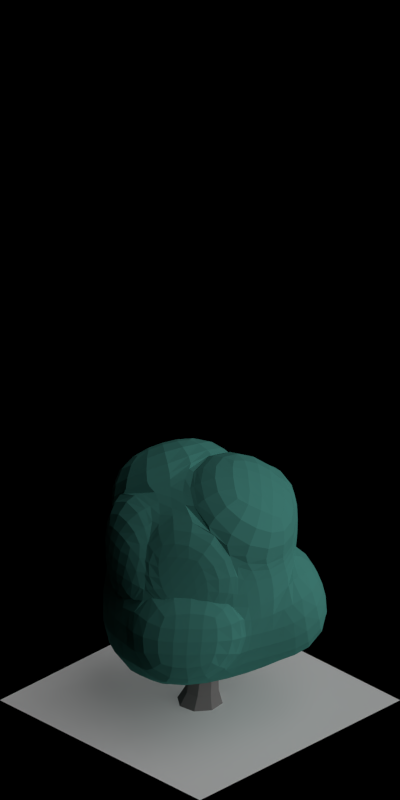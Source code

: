 # Source: 1877-1833.blend  (saved by Blender 2.63.0; exported with 4.5.12 LTS)
import bpy
from mathutils import Matrix  # noqa: F401  (used for matrix-valued properties, if any)

bpy.ops.wm.read_factory_settings(use_empty=True)
scene = bpy.context.scene
scene.name = 'Scene'

# ---- collections
col_collection_1 = bpy.data.collections.new('Collection 1'); scene.collection.children.link(col_collection_1)

# ---- materials (node trees are filled in below, after node groups)
mat_volume_plantturq = bpy.data.materials.new('Volume_PlantTurq')
mat_volume_plantturq.alpha_threshold = 0.0
mat_volume_plantturq.use_transparent_shadow = False
mat_volume_plantturq.diffuse_color = (0.06904, 0.2738, 0.2352, 1.0)
mat_volume_plantturq.roughness = 0.5
mat_volume_plantturq.line_color = (0.0, 0.0, 0.0, 1.0)
mat_volume_plantturq_ld = bpy.data.materials.new('Volume_PlantTurq_LD')
mat_volume_plantturq_ld.alpha_threshold = 0.0
mat_volume_plantturq_ld.use_transparent_shadow = False
mat_volume_plantturq_ld.diffuse_color = (0.06904, 0.2738, 0.2352, 1.0)
mat_volume_plantturq_ld.roughness = 0.5
mat_volume_plantturq_ld.line_color = (0.0, 0.0, 0.0, 1.0)
mat_volume_plantturq_md = bpy.data.materials.new('Volume_PlantTurq_MD')
mat_volume_plantturq_md.alpha_threshold = 0.0
mat_volume_plantturq_md.use_transparent_shadow = False
mat_volume_plantturq_md.diffuse_color = (0.06904, 0.2738, 0.2352, 1.0)
mat_volume_plantturq_md.roughness = 0.5
mat_volume_plantturq_md.line_color = (0.0, 0.0, 0.0, 1.0)
mat_wood_barkgray = bpy.data.materials.new('Wood_BarkGray')
mat_wood_barkgray.alpha_threshold = 0.0
mat_wood_barkgray.use_transparent_shadow = False
mat_wood_barkgray.diffuse_color = (0.1789, 0.1713, 0.169, 1.0)
mat_wood_barkgray.roughness = 0.5
mat_wood_barkgray.specular_intensity = 0.1
mat_wood_barkgray.line_color = (0.0, 0.0, 0.0, 1.0)
mat_special_shadowonly = bpy.data.materials.new('Special_ShadowOnly')

# ---- material node trees

# ---- world
world_world = bpy.data.worlds.new('World'); scene.world = world_world
world_world.color = (0.0, 0.0, 0.0)
world_world.use_sun_shadow = False
world_world.sun_shadow_jitter_overblur = 0.0
world_world.cycles.sampling_method = 'MANUAL'
world_world.cycles.sample_map_resolution = 256
world_world.light_settings.ao_factor = 0.5

# ---- cameras
cam_camera = bpy.data.cameras.new('Camera')
cam_camera.type = 'ORTHO'
cam_camera.clip_start = 0.001
cam_camera.clip_end = 100.0
cam_camera.lens = 35.0
cam_camera.sensor_width = 32.0
cam_camera.sensor_height = 18.0
cam_camera.ortho_scale = 5.656
cam_camera.dof.focus_distance = 0.0
cam_camera.dof.aperture_fstop = 128.0

# ---- lights
light_lamp_004 = bpy.data.lights.new('Lamp.004', 'SUN')
light_lamp_004.transmission_factor = 0.0
light_lamp_004.cutoff_distance = 30.0
light_lamp_004.angle = 1.571
light_lamp_004.energy = 1.0
light_lamp_004.shadow_buffer_clip_start = 1.001
light_lamp_004.shadow_soft_size = 1.0
light_lamp_004.shadow_cascade_max_distance = 1000.0
light_lamp_004.cycles.use_multiple_importance_sampling = False
light_lamp_003 = bpy.data.lights.new('Lamp.003', 'SUN')
light_lamp_003.transmission_factor = 0.0
light_lamp_003.cutoff_distance = 30.0
light_lamp_003.use_shadow = False
light_lamp_003.angle = 1.571
light_lamp_003.energy = 1.0
light_lamp_003.shadow_buffer_clip_start = 1.001
light_lamp_003.shadow_soft_size = 1.0
light_lamp_003.shadow_cascade_max_distance = 1000.0
light_lamp_003.cycles.use_multiple_importance_sampling = False

# ---- meshes
me_cube_003 = bpy.data.meshes.new('Cube.003')
me_cube_003.from_pydata([(-0.02082, 0.5573, 0.6369), (-0.5013, 0.0009409, 0.7106), (0.01827, -0.5218, 0.5563), (0.3717, 0.01484, 0.6578), (-0.2804, 0.5663, -0.1109), (-0.725, -0.08101, -0.3489), (0.02248, -0.5299, -0.1644), (0.5196, 0.1064, -0.1644), (-0.3933, 0.3073, -0.2071), (-0.5634, -0.03274, 0.317), (-0.3239, 0.2709, 0.8138), (-0.1061, 0.5526, 0.317), (-0.3176, -0.3094, -0.2071), (0.02191, -0.49, 0.317), (-0.3498, -0.2441, 0.6863), (0.563, -0.2841, -0.2133), (0.4792, 0.09528, 0.317), (0.2991, -0.2337, 0.8474), (0.2682, 0.3758, -0.06575), (0.2234, 0.383, 0.8474), (-0.2894, 0.2518, 0.283), (-0.3202, -0.3247, 0.317), (0.3138, -0.2468, 0.317), (0.1613, 0.428, 0.3057), (-0.0471, 0.0368, 0.9614), (0.1091, -0.07383, -0.5425), (0.4465, -0.01261, 0.6662), (0.5541, 0.06783, 0.3254), (0.374, -0.2612, 0.8558), (0.3887, -0.2743, 0.3254), (0.6163, 0.196, -0.152), (0.5759, 0.1849, 0.3294), (0.3648, 0.4654, -0.05338), (0.2579, 0.5176, 0.318), (0.4209, 0.04584, 0.6648), (0.5285, 0.1263, 0.3239), (0.2726, 0.414, 0.8543), (0.2105, 0.459, 0.3126), (-0.04256, 0.6294, 0.7507), (-0.3457, 0.343, 0.9276), (0.2017, 0.4551, 0.9612), (-0.06884, 0.1089, 1.075), (-0.5451, 0.03668, 0.7099), (-0.6072, 0.002999, 0.3163), (-0.3677, 0.3067, 0.8131), (-0.3332, 0.2875, 0.2822), (-0.009718, -0.611, 0.6748), (-0.3778, -0.3333, 0.8048), (0.2711, -0.3229, 0.9659), (-0.07509, -0.0524, 1.08), (-0.0151, -0.5962, -0.1629), (-0.3552, -0.3757, -0.2056), (-0.01567, -0.5563, 0.3185), (-0.3578, -0.3909, 0.3185), (-0.4194, 0.6289, -0.06408), (-0.5323, 0.3699, -0.1603), (-0.2451, 0.6152, 0.3638), (-0.4283, 0.3144, 0.3298)], [], [(45, 44, 10, 20), (21, 13, 2, 14), (27, 29, 22, 16), (23, 11, 0, 19), (48, 46, 2, 17), (25, 12, 5, 8), (11, 20, 10, 0), (11, 4, 54, 56), (8, 5, 9, 20), (9, 21, 14, 1), (5, 12, 21, 9), (13, 21, 53, 52), (13, 22, 17, 2), (6, 15, 22, 13), (15, 7, 16, 22), (23, 19, 36, 37), (16, 7, 30, 31), (18, 4, 11, 23), (19, 24, 17, 3), (24, 19, 40, 41), (10, 1, 14, 24), (18, 25, 8, 4), (7, 15, 25, 18), (15, 6, 12, 25), (29, 27, 26, 28), (28, 26, 3, 17), (29, 28, 17, 22), (16, 3, 26, 27), (30, 32, 33, 31), (32, 30, 7, 18), (33, 32, 18, 23), (23, 16, 31, 33), (35, 37, 36, 34), (19, 3, 34, 36), (35, 34, 3, 16), (37, 35, 16, 23), (38, 39, 41, 40), (39, 38, 0, 10), (41, 39, 10, 24), (19, 0, 38, 40), (45, 43, 42, 44), (44, 42, 1, 10), (9, 1, 42, 43), (43, 45, 20, 9), (49, 47, 46, 48), (47, 49, 24, 14), (14, 2, 46, 47), (49, 48, 17, 24), (51, 50, 52, 53), (52, 50, 6, 13), (21, 12, 51, 53), (12, 6, 50, 51), (54, 55, 57, 56), (57, 55, 8, 20), (20, 11, 56, 57), (55, 54, 4, 8)])
me_cube_003.materials.append(mat_volume_plantturq)
me_cube_003.use_remesh_preserve_volume = False
me_cube_003.use_remesh_preserve_attributes = False
me_cube_003.use_mirror_vertex_groups = False
me_cube_003.update()
me_cube_002 = bpy.data.meshes.new('Cube.002')
me_cube_002.from_pydata([(-0.02082, 0.5573, 0.6369), (-0.5013, 0.000941, 0.7106), (0.01827, -0.5218, 0.5563), (0.3717, 0.01484, 0.6578), (-0.2804, 0.5663, -0.1109), (-0.725, -0.08101, -0.3489), (0.02248, -0.5299, -0.1644), (0.5196, 0.1064, -0.1644), (-0.3933, 0.3073, -0.2071), (-0.5634, -0.03274, 0.317), (-0.3239, 0.2709, 0.8138), (-0.1061, 0.5526, 0.317), (-0.3176, -0.3094, -0.2071), (0.02191, -0.49, 0.317), (-0.3498, -0.2441, 0.6863), (0.563, -0.2841, -0.2133), (0.4792, 0.09528, 0.317), (0.2991, -0.2337, 0.8474), (0.2682, 0.3758, -0.06575), (0.2234, 0.383, 0.8474), (-0.2894, 0.2518, 0.283), (-0.3202, -0.3247, 0.317), (0.3138, -0.2468, 0.317), (0.1612, 0.428, 0.3057), (-0.0471, 0.0368, 0.9614), (0.1091, -0.07383, -0.5425), (0.4465, -0.01261, 0.6662), (0.5541, 0.06783, 0.3254), (0.374, -0.2612, 0.8558), (0.3887, -0.2743, 0.3254), (0.6163, 0.196, -0.152), (0.5759, 0.1849, 0.3294), (0.3648, 0.4654, -0.05338), (0.2579, 0.5176, 0.318), (0.4209, 0.04584, 0.6648), (0.5285, 0.1263, 0.3239), (0.2726, 0.414, 0.8543), (0.2105, 0.459, 0.3126), (-0.04256, 0.6294, 0.7507), (-0.3457, 0.343, 0.9276), (0.2017, 0.4551, 0.9612), (-0.06884, 0.1089, 1.075), (-0.5451, 0.03668, 0.7099), (-0.6072, 0.002999, 0.3163), (-0.3677, 0.3067, 0.8131), (-0.3332, 0.2875, 0.2822), (-0.009718, -0.611, 0.6748), (-0.3778, -0.3333, 0.8048), (0.2711, -0.3229, 0.9659), (-0.07509, -0.0524, 1.08), (-0.0151, -0.5962, -0.1629), (-0.3552, -0.3757, -0.2056), (-0.01567, -0.5563, 0.3185), (-0.3578, -0.3909, 0.3185), (-0.4194, 0.6289, -0.06408), (-0.5323, 0.3699, -0.1603), (-0.2451, 0.6152, 0.3639), (-0.4283, 0.3144, 0.3298)], [], [(45, 44, 10, 20), (21, 13, 2, 14), (27, 29, 22, 16), (23, 11, 0, 19), (48, 46, 2, 17), (25, 12, 5, 8), (11, 20, 10, 0), (11, 4, 54, 56), (8, 5, 9, 20), (9, 21, 14, 1), (5, 12, 21, 9), (13, 21, 53, 52), (13, 22, 17, 2), (6, 15, 22, 13), (15, 7, 16, 22), (23, 19, 36, 37), (16, 7, 30, 31), (18, 4, 11, 23), (19, 24, 17, 3), (24, 19, 40, 41), (10, 1, 14, 24), (18, 25, 8, 4), (7, 15, 25, 18), (15, 6, 12, 25), (29, 27, 26, 28), (28, 26, 3, 17), (29, 28, 17, 22), (16, 3, 26, 27), (30, 32, 33, 31), (32, 30, 7, 18), (33, 32, 18, 23), (23, 16, 31, 33), (35, 37, 36, 34), (19, 3, 34, 36), (35, 34, 3, 16), (37, 35, 16, 23), (38, 39, 41, 40), (39, 38, 0, 10), (41, 39, 10, 24), (19, 0, 38, 40), (45, 43, 42, 44), (44, 42, 1, 10), (9, 1, 42, 43), (43, 45, 20, 9), (49, 47, 46, 48), (47, 49, 24, 14), (14, 2, 46, 47), (49, 48, 17, 24), (51, 50, 52, 53), (52, 50, 6, 13), (21, 12, 51, 53), (12, 6, 50, 51), (54, 55, 57, 56), (57, 55, 8, 20), (20, 11, 56, 57), (55, 54, 4, 8)])
me_cube_002.materials.append(mat_volume_plantturq_ld)
me_cube_002.use_remesh_preserve_volume = False
me_cube_002.use_remesh_preserve_attributes = False
me_cube_002.use_mirror_vertex_groups = False
me_cube_002.update()
me_cube_001 = bpy.data.meshes.new('Cube.001')
me_cube_001.from_pydata([(-0.02082, 0.5573, 0.6369), (-0.5013, 0.000941, 0.7106), (0.01827, -0.5218, 0.5563), (0.3717, 0.01484, 0.6578), (-0.2804, 0.5663, -0.1109), (-0.725, -0.08101, -0.3489), (0.02248, -0.5299, -0.1644), (0.5196, 0.1064, -0.1644), (-0.3933, 0.3073, -0.2071), (-0.5634, -0.03274, 0.317), (-0.3239, 0.2709, 0.8138), (-0.1061, 0.5526, 0.317), (-0.3176, -0.3094, -0.2071), (0.02191, -0.49, 0.317), (-0.3498, -0.2441, 0.6863), (0.563, -0.2841, -0.2133), (0.4792, 0.09528, 0.317), (0.2991, -0.2337, 0.8474), (0.2682, 0.3758, -0.06575), (0.2234, 0.383, 0.8474), (-0.2894, 0.2518, 0.283), (-0.3202, -0.3247, 0.317), (0.3138, -0.2468, 0.317), (0.1612, 0.428, 0.3057), (-0.0471, 0.0368, 0.9614), (0.1091, -0.07383, -0.5425), (0.4465, -0.01261, 0.6662), (0.5541, 0.06783, 0.3254), (0.374, -0.2612, 0.8558), (0.3887, -0.2743, 0.3254), (0.6163, 0.196, -0.152), (0.5759, 0.1849, 0.3294), (0.3648, 0.4654, -0.05338), (0.2579, 0.5176, 0.318), (0.4209, 0.04584, 0.6648), (0.5285, 0.1263, 0.3239), (0.2726, 0.414, 0.8543), (0.2105, 0.459, 0.3126), (-0.04256, 0.6294, 0.7507), (-0.3457, 0.343, 0.9276), (0.2017, 0.4551, 0.9612), (-0.06884, 0.1089, 1.075), (-0.5451, 0.03668, 0.7099), (-0.6072, 0.002999, 0.3163), (-0.3677, 0.3067, 0.8131), (-0.3332, 0.2875, 0.2822), (-0.009718, -0.611, 0.6748), (-0.3778, -0.3333, 0.8048), (0.2711, -0.3229, 0.9659), (-0.07509, -0.0524, 1.08), (-0.0151, -0.5962, -0.1629), (-0.3552, -0.3757, -0.2056), (-0.01567, -0.5563, 0.3185), (-0.3578, -0.3909, 0.3185), (-0.4194, 0.6289, -0.06408), (-0.5323, 0.3699, -0.1603), (-0.2451, 0.6152, 0.3638), (-0.4283, 0.3144, 0.3298)], [], [(45, 44, 10, 20), (21, 13, 2, 14), (27, 29, 22, 16), (23, 11, 0, 19), (48, 46, 2, 17), (25, 12, 5, 8), (11, 20, 10, 0), (11, 4, 54, 56), (8, 5, 9, 20), (9, 21, 14, 1), (5, 12, 21, 9), (13, 21, 53, 52), (13, 22, 17, 2), (6, 15, 22, 13), (15, 7, 16, 22), (23, 19, 36, 37), (16, 7, 30, 31), (18, 4, 11, 23), (19, 24, 17, 3), (24, 19, 40, 41), (10, 1, 14, 24), (18, 25, 8, 4), (7, 15, 25, 18), (15, 6, 12, 25), (29, 27, 26, 28), (28, 26, 3, 17), (29, 28, 17, 22), (16, 3, 26, 27), (30, 32, 33, 31), (32, 30, 7, 18), (33, 32, 18, 23), (23, 16, 31, 33), (35, 37, 36, 34), (19, 3, 34, 36), (35, 34, 3, 16), (37, 35, 16, 23), (38, 39, 41, 40), (39, 38, 0, 10), (41, 39, 10, 24), (19, 0, 38, 40), (45, 43, 42, 44), (44, 42, 1, 10), (9, 1, 42, 43), (43, 45, 20, 9), (49, 47, 46, 48), (47, 49, 24, 14), (14, 2, 46, 47), (49, 48, 17, 24), (51, 50, 52, 53), (52, 50, 6, 13), (21, 12, 51, 53), (12, 6, 50, 51), (54, 55, 57, 56), (57, 55, 8, 20), (20, 11, 56, 57), (55, 54, 4, 8)])
me_cube_001.materials.append(mat_volume_plantturq_md)
me_cube_001.use_remesh_preserve_volume = False
me_cube_001.use_remesh_preserve_attributes = False
me_cube_001.use_mirror_vertex_groups = False
me_cube_001.update()
me_cylinder = bpy.data.meshes.new('Cylinder')
me_cylinder.from_pydata([(0.04155, 0.1603, 0.0), (0.1427, 0.08396, 0.0), (0.1603, -0.04155, 0.0), (0.08396, -0.1427, 0.0), (-0.04155, -0.1603, 0.0), (-0.1427, -0.08396, 0.0), (-0.1603, 0.04155, 0.0), (-0.08396, 0.1427, 0.0), (-0.08755, 0.1005, 0.08454), (-0.1444, 0.02515, 0.08454), (-0.1313, -0.0683, 0.08454), (-0.05597, -0.1251, 0.08454), (0.03748, -0.1121, 0.08454), (0.09432, -0.03672, 0.08454), (0.08124, 0.05673, 0.08454), (0.005902, 0.1136, 0.08454), (-0.1106, 0.07438, 0.236), (-0.1576, 0.01202, 0.236), (-0.1468, -0.06534, 0.236), (-0.08443, -0.1124, 0.236), (-0.007066, -0.1016, 0.236), (0.03998, -0.0392, 0.236), (0.02915, 0.03816, 0.236), (-0.03321, 0.08521, 0.236), (-0.1255, 0.08602, 0.351), (-0.1796, 0.01424, 0.351), (-0.1672, -0.0748, 0.351), (-0.09541, -0.129, 0.351), (-0.006364, -0.1165, 0.351), (0.04779, -0.04471, 0.351), (0.03532, 0.04433, 0.351), (-0.03645, 0.09848, 0.351), (-0.1005, 0.09495, 0.5061), (-0.1561, 0.02121, 0.5061), (-0.1433, -0.07027, 0.5061), (-0.06954, -0.1259, 0.5061), (0.02194, -0.1131, 0.5061), (0.07757, -0.03936, 0.5061), (0.06476, 0.05212, 0.5061), (-0.008977, 0.1078, 0.5061), (-0.09647, 0.059, 0.6764), (-0.133, 0.008675, 0.6633), (-0.124, -0.05422, 0.6618), (-0.07472, -0.09283, 0.6728), (-0.01405, -0.08454, 0.6898), (0.02247, -0.03422, 0.7029), (0.01346, 0.02867, 0.7044), (-0.03581, 0.06729, 0.6934), (-0.151, 0.01058, 0.8372), (-0.1641, -0.01588, 0.8174), (-0.1582, -0.05087, 0.8151), (-0.1368, -0.07389, 0.8317), (-0.1124, -0.07146, 0.8575), (-0.09932, -0.045, 0.8773), (-0.1052, -0.01001, 0.8795), (-0.1266, 0.01301, 0.8629), (-0.2756, -0.0261, 1.021), (-0.2933, -0.04956, 1.021), (-0.2893, -0.07867, 1.021), (-0.2658, -0.09637, 1.021), (-0.2367, -0.0923, 1.02), (-0.219, -0.06884, 1.02), (-0.2231, -0.03973, 1.02), (-0.2465, -0.02203, 1.02), (-0.2964, -0.04234, 1.207), (-0.3087, -0.05866, 1.207), (-0.3059, -0.07891, 1.207), (-0.2895, -0.09122, 1.207), (-0.2693, -0.08839, 1.207), (-0.257, -0.07207, 1.206), (-0.2598, -0.05182, 1.206), (-0.2761, -0.03951, 1.207), (-0.2561, -0.04477, 1.38), (-0.2621, -0.05359, 1.384), (-0.2605, -0.06473, 1.384), (-0.2521, -0.07167, 1.381), (-0.242, -0.07035, 1.377), (-0.236, -0.06153, 1.373), (-0.2376, -0.05038, 1.372), (-0.246, -0.04344, 1.376), (-0.09971, -0.02304, 1.565), (-0.09971, -0.02304, 1.565), (-0.09971, -0.02304, 1.565), (-0.09971, -0.02304, 1.565), (-0.09971, -0.02304, 1.565), (-0.09971, -0.02304, 1.565), (-0.09971, -0.02304, 1.565), (-0.09971, -0.02304, 1.565), (-0.07928, -0.08308, 0.7817), (-0.04911, -0.06693, 0.7632), (-0.03409, -0.03107, 0.761), (-0.04302, 0.003484, 0.7766), (-0.07067, 0.0165, 0.8007), (-0.1008, 0.0003501, 0.8193), (-0.1159, -0.0355, 0.8214), (-0.1069, -0.07006, 0.8059), (0.05502, -0.1044, 0.9123), (0.07086, -0.09592, 0.9025), (0.07875, -0.07709, 0.9014), (0.07406, -0.05894, 0.9096), (0.05954, -0.05211, 0.9222), (0.0437, -0.06059, 0.932), (0.03581, -0.07942, 0.9331), (0.0405, -0.09756, 0.9249), (0.135, -0.1195, 1.07), (0.1452, -0.1153, 1.068), (0.1497, -0.105, 1.068), (0.1459, -0.09458, 1.07), (0.1359, -0.09015, 1.073), (0.1257, -0.09431, 1.075), (0.1212, -0.1046, 1.075), (0.125, -0.1151, 1.073), (0.1359, -0.105, 1.313), (0.1359, -0.105, 1.313), (0.1359, -0.105, 1.313), (0.1359, -0.105, 1.313), (0.1359, -0.105, 1.313), (0.1359, -0.105, 1.313), (0.1359, -0.105, 1.313), (0.1359, -0.105, 1.313), (-0.02376, 0.03678, 0.5301), (-0.04091, 0.0561, 0.5161), (-0.06988, 0.06084, 0.5145), (-0.09368, 0.04821, 0.5263), (-0.09839, 0.02562, 0.5445), (-0.08123, 0.006303, 0.5585), (-0.05227, 0.001568, 0.5601), (-0.02846, 0.01419, 0.5484), (-0.02214, 0.1742, 0.6584), (-0.03407, 0.1876, 0.6486), (-0.05421, 0.1909, 0.6475), (-0.07077, 0.1821, 0.6557), (-0.07404, 0.1664, 0.6683), (-0.06211, 0.153, 0.6781), (-0.04197, 0.1497, 0.6792), (-0.02541, 0.1585, 0.671), (-0.02603, 0.2554, 0.8165), (-0.03246, 0.2644, 0.8143), (-0.04356, 0.2664, 0.8141), (-0.05281, 0.2603, 0.8159), (-0.05481, 0.2495, 0.8188), (-0.04837, 0.2405, 0.8209), (-0.03728, 0.2385, 0.8212), (-0.02803, 0.2447, 0.8194), (-0.04038, 0.2529, 1.059), (-0.04038, 0.2529, 1.059), (-0.04038, 0.2529, 1.059), (-0.04038, 0.2529, 1.059), (-0.04038, 0.2529, 1.059), (-0.04038, 0.2529, 1.059), (-0.04038, 0.2529, 1.059), (-0.04038, 0.2529, 1.059), (-0.241, -0.07953, 1.118), (-0.2414, -0.06471, 1.104), (-0.2474, -0.04519, 1.104), (-0.2557, -0.0324, 1.118), (-0.2612, -0.03383, 1.137), (-0.2609, -0.04864, 1.151), (-0.2548, -0.06817, 1.152), (-0.2466, -0.08096, 1.138), (-0.09412, -0.02396, 1.202), (-0.0913, -0.0149, 1.196), (-0.0943, -0.004033, 1.196), (-0.1014, 0.002274, 1.202), (-0.1083, 0.0003234, 1.21), (-0.1112, -0.00874, 1.217), (-0.1082, -0.01961, 1.217), (-0.1011, -0.02591, 1.21), (0.03507, 0.01973, 1.402), (0.03507, 0.01973, 1.402), (0.03507, 0.01973, 1.402), (0.03507, 0.01973, 1.402), (0.03507, 0.01973, 1.402), (0.03507, 0.01973, 1.402), (0.03507, 0.01973, 1.402), (0.03507, 0.01973, 1.402), (-0.222, -0.01506, 0.9851), (-0.2365, -0.01792, 0.971), (-0.2547, -0.02721, 0.9707), (-0.2659, -0.03749, 0.9844), (-0.2636, -0.04274, 1.004), (-0.249, -0.03989, 1.018), (-0.2308, -0.0306, 1.018), (-0.2196, -0.02032, 1.005), (-0.3017, 0.1203, 1.069), (-0.3111, 0.1215, 1.063), (-0.3213, 0.1167, 1.063), (-0.3263, 0.1087, 1.069), (-0.3232, 0.1021, 1.077), (-0.3138, 0.1009, 1.083), (-0.3036, 0.1057, 1.083), (-0.2986, 0.1137, 1.077), (-0.3667, 0.2402, 1.269), (-0.3667, 0.2402, 1.269), (-0.3667, 0.2402, 1.269), (-0.3667, 0.2402, 1.269), (-0.3667, 0.2402, 1.269), (-0.3667, 0.2402, 1.269), (-0.3667, 0.2402, 1.269), (-0.3667, 0.2402, 1.269), (-0.124, -0.04192, 0.5646), (-0.1286, -0.05602, 0.5506), (-0.1293, -0.07644, 0.5503), (-0.1258, -0.09124, 0.5639), (-0.1201, -0.09173, 0.5835), (-0.1155, -0.07764, 0.5976), (-0.1147, -0.05721, 0.5979), (-0.1183, -0.04242, 0.5843), (-0.281, -0.04573, 0.6481), (-0.2867, -0.05335, 0.6421), (-0.2874, -0.06459, 0.6421), (-0.2829, -0.07288, 0.6482), (-0.2756, -0.07336, 0.6568), (-0.27, -0.06574, 0.6629), (-0.2692, -0.05449, 0.6629), (-0.2738, -0.0462, 0.6568), (-0.4174, -0.0442, 0.8489), (-0.4174, -0.0442, 0.8489), (-0.4174, -0.0442, 0.8489), (-0.4174, -0.0442, 0.8489), (-0.4174, -0.0442, 0.8489), (-0.4174, -0.0442, 0.8489), (-0.4174, -0.0442, 0.8489), (-0.4174, -0.0442, 0.8489), (0.1504, -0.00727, 0.7142), (0.1633, 0.0244, 0.6957), (0.1521, 0.06161, 0.6935), (0.1232, 0.08255, 0.7091), (0.09357, 0.07497, 0.7332), (0.0806, 0.0433, 0.7518), (0.09187, 0.006094, 0.7539), (0.1208, -0.01485, 0.7383), (0.2699, 0.007116, 0.8479), (0.2759, 0.02585, 0.8423), (0.2703, 0.04488, 0.8473), (0.2564, 0.05306, 0.8599), (0.2424, 0.04559, 0.8727), (0.2363, 0.02685, 0.8782), (0.2419, 0.007819, 0.8733), (0.2558, -0.0003546, 0.8607), (0.3597, 0.002046, 1.001), (0.3648, 0.01206, 1.001), (0.362, 0.02252, 1.004), (0.3528, 0.02729, 1.009), (0.3426, 0.02359, 1.012), (0.3374, 0.01357, 1.012), (0.3403, 0.003116, 1.009), (0.3495, -0.001659, 1.004), (0.3792, -0.05342, 1.237), (0.3792, -0.05342, 1.237), (0.3792, -0.05342, 1.237), (0.3792, -0.05342, 1.237), (0.3792, -0.05342, 1.237), (0.3792, -0.05342, 1.237), (0.3792, -0.05342, 1.237), (0.3792, -0.05342, 1.237), (0.05028, -0.05928, 0.5381), (0.05078, -0.01312, 0.496), (0.03155, 0.04635, 0.4953), (0.003838, 0.0843, 0.5365), (-0.01611, 0.0785, 0.5955), (-0.01661, 0.03235, 0.6376), (0.002626, -0.02713, 0.6383), (0.03033, -0.06508, 0.5971), (0.1797, 0.03987, 0.7528), (0.165, 0.04192, 0.7387), (0.1448, 0.03908, 0.7384), (0.1308, 0.03302, 0.752), (0.1314, 0.02728, 0.7716), (0.146, 0.02524, 0.7857), (0.1663, 0.02808, 0.786), (0.1802, 0.03414, 0.7724), (0.1485, 0.1938, 0.8363), (0.14, 0.1981, 0.8302), (0.1288, 0.1968, 0.8302), (0.1215, 0.1909, 0.8363), (0.1223, 0.1837, 0.845), (0.1308, 0.1794, 0.851), (0.142, 0.1806, 0.851), (0.1493, 0.1866, 0.8449), (0.1262, 0.3284, 1.037), (0.1262, 0.3284, 1.037), (0.1262, 0.3284, 1.037), (0.1262, 0.3284, 1.037), (0.1262, 0.3284, 1.037), (0.1262, 0.3284, 1.037), (0.1262, 0.3284, 1.037), (0.1262, 0.3284, 1.037), (-0.07213, -0.0736, 0.6185), (-0.05781, -0.0774, 0.6044), (-0.03737, -0.07701, 0.6041), (-0.02279, -0.07266, 0.6178), (-0.02262, -0.06691, 0.6374), (-0.03694, -0.06312, 0.6515), (-0.05738, -0.0635, 0.6518), (-0.07196, -0.06785, 0.6381), (-0.05965, -0.2302, 0.702), (-0.05173, -0.2354, 0.6959), (-0.04045, -0.2355, 0.696), (-0.03243, -0.2305, 0.7021), (-0.03236, -0.2233, 0.7107), (-0.04028, -0.218, 0.7168), (-0.05155, -0.2179, 0.7168), (-0.05957, -0.2229, 0.7107), (-0.05363, -0.3664, 0.9028), (-0.05363, -0.3664, 0.9028), (-0.05363, -0.3664, 0.9028), (-0.05363, -0.3664, 0.9028), (-0.05363, -0.3664, 0.9028), (-0.05363, -0.3664, 0.9028), (-0.05363, -0.3664, 0.9028), (-0.05363, -0.3664, 0.9028), (-0.1901, -0.04444, 0.8741), (-0.1766, -0.05068, 0.86), (-0.1564, -0.05389, 0.8597), (-0.1413, -0.05216, 0.8733), (-0.1401, -0.04653, 0.893), (-0.1536, -0.04028, 0.907), (-0.1738, -0.03708, 0.9073), (-0.1889, -0.0388, 0.8937), (-0.2052, -0.2008, 0.9576), (-0.1983, -0.2073, 0.9515), (-0.1873, -0.2094, 0.9515), (-0.1785, -0.2059, 0.9576), (-0.1772, -0.1987, 0.9663), (-0.184, -0.1922, 0.9723), (-0.1951, -0.1901, 0.9723), (-0.2039, -0.1936, 0.9662), (-0.2232, -0.336, 1.158), (-0.2232, -0.336, 1.158), (-0.2232, -0.336, 1.158), (-0.2232, -0.336, 1.158), (-0.2232, -0.336, 1.158), (-0.2232, -0.336, 1.158), (-0.2232, -0.336, 1.158), (-0.2232, -0.336, 1.158)], [], [(8, 15, 0, 7), (14, 13, 2, 1), (13, 12, 3, 2), (15, 14, 1, 0), (12, 11, 4, 3), (11, 10, 5, 4), (10, 9, 6, 5), (9, 8, 7, 6), (22, 21, 13, 14), (18, 17, 9, 10), (21, 20, 12, 13), (17, 16, 8, 9), (20, 19, 11, 12), (23, 22, 14, 15), (16, 23, 15, 8), (19, 18, 10, 11), (29, 28, 20, 21), (25, 24, 16, 17), (28, 27, 19, 20), (31, 30, 22, 23), (24, 31, 23, 16), (27, 26, 18, 19), (30, 29, 21, 22), (26, 25, 17, 18), (38, 37, 29, 30), (34, 33, 25, 26), (37, 36, 28, 29), (33, 32, 24, 25), (36, 35, 27, 28), (39, 38, 30, 31), (32, 39, 31, 24), (35, 34, 26, 27), (47, 46, 38, 39), (40, 47, 39, 32), (43, 42, 34, 35), (46, 45, 37, 38), (42, 41, 33, 34), (45, 44, 36, 37), (41, 40, 32, 33), (44, 43, 35, 36), (49, 48, 40, 41), (52, 51, 43, 44), (55, 54, 46, 47), (48, 55, 47, 40), (51, 50, 42, 43), (54, 53, 45, 46), (50, 49, 41, 42), (53, 52, 44, 45), (58, 57, 49, 50), (61, 60, 52, 53), (57, 56, 48, 49), (60, 59, 51, 52), (63, 62, 54, 55), (56, 63, 55, 48), (59, 58, 50, 51), (62, 61, 53, 54), (67, 66, 58, 59), (70, 69, 61, 62), (66, 65, 57, 58), (69, 68, 60, 61), (65, 64, 56, 57), (68, 67, 59, 60), (71, 70, 62, 63), (64, 71, 63, 56), (76, 75, 67, 68), (79, 78, 70, 71), (72, 79, 71, 64), (75, 74, 66, 67), (78, 77, 69, 70), (74, 73, 65, 66), (77, 76, 68, 69), (73, 72, 64, 65), (85, 84, 76, 77), (81, 80, 72, 73), (84, 83, 75, 76), (87, 86, 78, 79), (80, 87, 79, 72), (83, 82, 74, 75), (86, 85, 77, 78), (82, 81, 73, 74), (99, 98, 90, 91), (102, 101, 93, 94), (98, 97, 89, 90), (101, 100, 92, 93), (97, 96, 88, 89), (100, 99, 91, 92), (103, 102, 94, 95), (96, 103, 95, 88), (108, 107, 99, 100), (111, 110, 102, 103), (104, 111, 103, 96), (107, 106, 98, 99), (110, 109, 101, 102), (106, 105, 97, 98), (109, 108, 100, 101), (105, 104, 96, 97), (117, 116, 108, 109), (113, 112, 104, 105), (116, 115, 107, 108), (119, 118, 110, 111), (112, 119, 111, 104), (115, 114, 106, 107), (118, 117, 109, 110), (114, 113, 105, 106), (131, 130, 122, 123), (134, 133, 125, 126), (130, 129, 121, 122), (133, 132, 124, 125), (129, 128, 120, 121), (132, 131, 123, 124), (135, 134, 126, 127), (128, 135, 127, 120), (140, 139, 131, 132), (143, 142, 134, 135), (136, 143, 135, 128), (139, 138, 130, 131), (142, 141, 133, 134), (138, 137, 129, 130), (141, 140, 132, 133), (137, 136, 128, 129), (149, 148, 140, 141), (145, 144, 136, 137), (148, 147, 139, 140), (151, 150, 142, 143), (144, 151, 143, 136), (147, 146, 138, 139), (150, 149, 141, 142), (146, 145, 137, 138), (164, 163, 155, 156), (167, 166, 158, 159), (160, 167, 159, 152), (163, 162, 154, 155), (166, 165, 157, 158), (162, 161, 153, 154), (165, 164, 156, 157), (161, 160, 152, 153), (173, 172, 164, 165), (169, 168, 160, 161), (172, 171, 163, 164), (175, 174, 166, 167), (168, 175, 167, 160), (171, 170, 162, 163), (174, 173, 165, 166), (170, 169, 161, 162), (188, 187, 179, 180), (191, 190, 182, 183), (184, 191, 183, 176), (187, 186, 178, 179), (190, 189, 181, 182), (186, 185, 177, 178), (189, 188, 180, 181), (185, 184, 176, 177), (197, 196, 188, 189), (193, 192, 184, 185), (196, 195, 187, 188), (199, 198, 190, 191), (192, 199, 191, 184), (195, 194, 186, 187), (198, 197, 189, 190), (194, 193, 185, 186), (212, 211, 203, 204), (215, 214, 206, 207), (208, 215, 207, 200), (211, 210, 202, 203), (214, 213, 205, 206), (210, 209, 201, 202), (213, 212, 204, 205), (209, 208, 200, 201), (221, 220, 212, 213), (217, 216, 208, 209), (220, 219, 211, 212), (223, 222, 214, 215), (216, 223, 215, 208), (219, 218, 210, 211), (222, 221, 213, 214), (218, 217, 209, 210), (235, 234, 226, 227), (238, 237, 229, 230), (234, 233, 225, 226), (237, 236, 228, 229), (233, 232, 224, 225), (236, 235, 227, 228), (239, 238, 230, 231), (232, 239, 231, 224), (244, 243, 235, 236), (247, 246, 238, 239), (240, 247, 239, 232), (243, 242, 234, 235), (246, 245, 237, 238), (242, 241, 233, 234), (245, 244, 236, 237), (241, 240, 232, 233), (253, 252, 244, 245), (249, 248, 240, 241), (252, 251, 243, 244), (255, 254, 246, 247), (248, 255, 247, 240), (251, 250, 242, 243), (254, 253, 245, 246), (250, 249, 241, 242), (228, 227, 259, 260), (231, 230, 262, 263), (224, 231, 263, 256), (227, 226, 258, 259), (230, 229, 261, 262), (226, 225, 257, 258), (229, 228, 260, 261), (225, 224, 256, 257), (276, 275, 267, 268), (279, 278, 270, 271), (272, 279, 271, 264), (275, 274, 266, 267), (278, 277, 269, 270), (274, 273, 265, 266), (277, 276, 268, 269), (273, 272, 264, 265), (285, 284, 276, 277), (281, 280, 272, 273), (284, 283, 275, 276), (287, 286, 278, 279), (280, 287, 279, 272), (283, 282, 274, 275), (286, 285, 277, 278), (282, 281, 273, 274), (300, 299, 291, 292), (303, 302, 294, 295), (296, 303, 295, 288), (299, 298, 290, 291), (302, 301, 293, 294), (298, 297, 289, 290), (301, 300, 292, 293), (297, 296, 288, 289), (309, 308, 300, 301), (305, 304, 296, 297), (308, 307, 299, 300), (311, 310, 302, 303), (304, 311, 303, 296), (307, 306, 298, 299), (310, 309, 301, 302), (306, 305, 297, 298), (324, 323, 315, 316), (327, 326, 318, 319), (320, 327, 319, 312), (323, 322, 314, 315), (326, 325, 317, 318), (322, 321, 313, 314), (325, 324, 316, 317), (321, 320, 312, 313), (333, 332, 324, 325), (329, 328, 320, 321), (332, 331, 323, 324), (335, 334, 326, 327), (328, 335, 327, 320), (331, 330, 322, 323), (334, 333, 325, 326), (330, 329, 321, 322)])
me_cylinder.materials.append(mat_wood_barkgray)
me_cylinder.use_remesh_preserve_volume = False
me_cylinder.use_remesh_preserve_attributes = False
me_cylinder.use_mirror_vertex_groups = False
me_cylinder.update()
me_plane_001 = bpy.data.meshes.new('Plane.001')
me_plane_001.from_pydata([(1.0, -1.0, 0.0), (-1.0, -1.0, 0.0), (1.0, 1.0, 0.0), (-1.0, 1.0, 0.0)], [], [(2, 3, 1, 0)])
me_plane_001.materials.append(mat_special_shadowonly)
me_plane_001.use_remesh_preserve_volume = False
me_plane_001.use_remesh_preserve_attributes = False
me_plane_001.use_mirror_vertex_groups = False
me_plane_001.update()

# ---- objects
ob_empty = bpy.data.objects.new('Empty', None)
ob_cube_003 = bpy.data.objects.new('Cube.003', me_cube_003)
ob_cube_002 = bpy.data.objects.new('Cube.002', me_cube_003)
ob_cube_001 = bpy.data.objects.new('Cube.001', me_cube_003)
ob_cube_000 = bpy.data.objects.new('Cube.000', me_cube_003)
ob_cube_008 = bpy.data.objects.new('Cube.008', me_cube_002)
ob_cube_007 = bpy.data.objects.new('Cube.007', me_cube_001)
ob_cylinder_006 = bpy.data.objects.new('Cylinder.006', me_cylinder)
ob_cylinder_005 = bpy.data.objects.new('Cylinder.005', me_cylinder)
ob_cylinder_004 = bpy.data.objects.new('Cylinder.004', me_cylinder)
ob_cylinder_003 = bpy.data.objects.new('Cylinder.003', me_cylinder)
ob_cylinder_002 = bpy.data.objects.new('Cylinder.002', me_cylinder)
ob_cylinder_001 = bpy.data.objects.new('Cylinder.001', me_cylinder)
ob_cylinder = bpy.data.objects.new('Cylinder', me_cylinder)
ob_plane = bpy.data.objects.new('Plane', me_plane_001)
ob_rotationcontrol_001 = bpy.data.objects.new('RotationControl.001', None)
ob_cameratarget = bpy.data.objects.new('CameraTarget', None)
ob_camera = bpy.data.objects.new('Camera', cam_camera)
ob_lamp_001 = bpy.data.objects.new('Lamp.001', light_lamp_004)
ob_lamp = bpy.data.objects.new('Lamp', light_lamp_003)

# ---- transforms, parenting, visibility, modifiers, constraints
ob_empty.location = (15.0, 0.0, -2.0)
ob_empty.empty_image_offset = (0.0, 0.0)
ob_empty.lineart.crease_threshold = 0.0
ob_cube_003.parent = ob_empty
ob_cube_003.matrix_parent_inverse = Matrix(((1.0, 0.0, 0.0, 0.0), (0.0, 1.0, 0.0, 0.0), (0.0, 0.0, 1.0, 2.0), (0.0, 0.0, 0.0, 1.0)))
ob_cube_003.location = (0.0, 0.0, 0.2)
ob_cube_003.scale = (0.25, 0.25, 0.25)
ob_cube_003.lineart.crease_threshold = 0.0
_m = ob_cube_003.modifiers.new('Subsurf', 'SUBSURF')
_m.uv_smooth = 'PRESERVE_CORNERS'
_m.quality = 2
_m.show_only_control_edges = False
_m = ob_cube_003.modifiers.new('Displace', 'DISPLACE')
_m.strength = 0.5
ob_cube_002.parent = ob_empty
ob_cube_002.matrix_parent_inverse = Matrix(((1.0, 0.0, 0.0, 0.0), (0.0, 1.0, 0.0, 0.0), (0.0, 0.0, 1.0, 2.0), (0.0, 0.0, 0.0, 1.0)))
ob_cube_002.location = (-5.0, 0.0, 0.4)
ob_cube_002.scale = (0.5, 0.5, 0.5)
ob_cube_002.lineart.crease_threshold = 0.0
_m = ob_cube_002.modifiers.new('Subsurf', 'SUBSURF')
_m.uv_smooth = 'PRESERVE_CORNERS'
_m.quality = 2
_m.show_only_control_edges = False
_m = ob_cube_002.modifiers.new('Displace', 'DISPLACE')
_m.strength = 0.5
ob_cube_001.parent = ob_empty
ob_cube_001.matrix_parent_inverse = Matrix(((1.0, 0.0, 0.0, 0.0), (0.0, 1.0, 0.0, 0.0), (0.0, 0.0, 1.0, 2.0), (0.0, 0.0, 0.0, 1.0)))
ob_cube_001.location = (-10.0, 0.0, 0.6)
ob_cube_001.scale = (0.75, 0.75, 0.75)
ob_cube_001.lineart.crease_threshold = 0.0
_m = ob_cube_001.modifiers.new('Subsurf', 'SUBSURF')
_m.uv_smooth = 'PRESERVE_CORNERS'
_m.quality = 2
_m.show_only_control_edges = False
_m = ob_cube_001.modifiers.new('Displace', 'DISPLACE')
_m.strength = 0.5
ob_cube_000.parent = ob_empty
ob_cube_000.matrix_parent_inverse = Matrix(((1.0, 0.0, 0.0, 0.0), (0.0, 1.0, 0.0, 0.0), (0.0, 0.0, 1.0, 2.0), (0.0, 0.0, 0.0, 1.0)))
ob_cube_000.location = (-15.0, 0.0, 0.8)
ob_cube_000.lineart.crease_threshold = 0.0
_m = ob_cube_000.modifiers.new('Subsurf', 'SUBSURF')
_m.uv_smooth = 'PRESERVE_CORNERS'
_m.quality = 2
_m.show_only_control_edges = False
_m = ob_cube_000.modifiers.new('Displace', 'DISPLACE')
_m.strength = 0.5
ob_cube_008.parent = ob_empty
ob_cube_008.matrix_parent_inverse = Matrix(((1.0, 0.0, 0.0, 0.0), (0.0, 1.0, 0.0, 0.0), (0.0, 0.0, 1.0, 2.0), (0.0, 0.0, 0.0, 1.0)))
ob_cube_008.location = (-25.0, 0.0, 0.8)
ob_cube_008.lineart.crease_threshold = 0.0
_m = ob_cube_008.modifiers.new('Subsurf', 'SUBSURF')
_m.uv_smooth = 'PRESERVE_CORNERS'
_m.quality = 2
_m.show_only_control_edges = False
_m = ob_cube_008.modifiers.new('Displace', 'DISPLACE')
_m.strength = 0.5
ob_cube_007.parent = ob_empty
ob_cube_007.matrix_parent_inverse = Matrix(((1.0, 0.0, 0.0, 0.0), (0.0, 1.0, 0.0, 0.0), (0.0, 0.0, 1.0, 2.0), (0.0, 0.0, 0.0, 1.0)))
ob_cube_007.location = (-20.0, 0.0, 0.8)
ob_cube_007.lineart.crease_threshold = 0.0
_m = ob_cube_007.modifiers.new('Subsurf', 'SUBSURF')
_m.uv_smooth = 'PRESERVE_CORNERS'
_m.quality = 2
_m.show_only_control_edges = False
_m = ob_cube_007.modifiers.new('Displace', 'DISPLACE')
_m.strength = 0.5
ob_cylinder_006.parent = ob_empty
ob_cylinder_006.matrix_parent_inverse = Matrix(((1.0, 0.0, 0.0, 0.0), (0.0, 1.0, 0.0, 0.0), (0.0, 0.0, 1.0, 2.0), (0.0, 0.0, 0.0, 1.0)))
ob_cylinder_006.location = (-30.0, 0.0, 0.0)
ob_cylinder_006.lineart.crease_threshold = 0.0
ob_cylinder_005.parent = ob_empty
ob_cylinder_005.matrix_parent_inverse = Matrix(((1.0, 0.0, 0.0, 0.0), (0.0, 1.0, 0.0, 0.0), (0.0, 0.0, 1.0, 2.0), (0.0, 0.0, 0.0, 1.0)))
ob_cylinder_005.location = (-25.0, 0.0, 0.0)
ob_cylinder_005.lineart.crease_threshold = 0.0
ob_cylinder_004.parent = ob_empty
ob_cylinder_004.matrix_parent_inverse = Matrix(((1.0, 0.0, 0.0, 0.0), (0.0, 1.0, 0.0, 0.0), (0.0, 0.0, 1.0, 2.0), (0.0, 0.0, 0.0, 1.0)))
ob_cylinder_004.location = (-20.0, 0.0, 0.0)
ob_cylinder_004.lineart.crease_threshold = 0.0
ob_cylinder_003.parent = ob_empty
ob_cylinder_003.matrix_parent_inverse = Matrix(((1.0, 0.0, 0.0, 0.0), (0.0, 1.0, 0.0, 0.0), (0.0, 0.0, 1.0, 2.0), (0.0, 0.0, 0.0, 1.0)))
ob_cylinder_003.location = (-15.0, 0.0, 0.0)
ob_cylinder_003.lineart.crease_threshold = 0.0
ob_cylinder_002.parent = ob_empty
ob_cylinder_002.matrix_parent_inverse = Matrix(((1.0, 0.0, 0.0, 0.0), (0.0, 1.0, 0.0, 0.0), (0.0, 0.0, 1.0, 2.0), (0.0, 0.0, 0.0, 1.0)))
ob_cylinder_002.location = (-10.0, 0.0, 0.0)
ob_cylinder_002.scale = (0.75, 0.75, 0.75)
ob_cylinder_002.lineart.crease_threshold = 0.0
ob_cylinder_001.parent = ob_empty
ob_cylinder_001.matrix_parent_inverse = Matrix(((1.0, 0.0, 0.0, 0.0), (0.0, 1.0, 0.0, 0.0), (0.0, 0.0, 1.0, 2.0), (0.0, 0.0, 0.0, 1.0)))
ob_cylinder_001.location = (-5.0, 0.0, 0.0)
ob_cylinder_001.scale = (0.5, 0.5, 0.5)
ob_cylinder_001.lineart.crease_threshold = 0.0
ob_cylinder.parent = ob_empty
ob_cylinder.matrix_parent_inverse = Matrix(((1.0, 0.0, 0.0, 0.0), (0.0, 1.0, 0.0, 0.0), (0.0, 0.0, 1.0, 2.0), (0.0, 0.0, 0.0, 1.0)))
ob_cylinder.location = (0.0, 0.0, 0.0)
ob_cylinder.scale = (0.25, 0.25, 0.25)
ob_cylinder.lineart.crease_threshold = 0.0
ob_plane.location = (0.0, 0.0, 0.0)
ob_plane.lineart.crease_threshold = 0.0
ob_rotationcontrol_001.location = (0.0, 0.0, 0.0)
ob_rotationcontrol_001.empty_image_offset = (0.0, 0.0)
ob_rotationcontrol_001.lineart.crease_threshold = 0.0
ob_cameratarget.parent = ob_rotationcontrol_001
ob_cameratarget.location = (0.0, 0.0, 2.451)
ob_cameratarget.empty_image_offset = (0.0, 0.0)
ob_cameratarget.lineart.crease_threshold = 0.0
ob_camera.parent = ob_cameratarget
ob_camera.location = (4.0, 4.0, 3.268)
ob_camera.rotation_euler = (1.109, 0.01082, 0.8149)
ob_camera.lock_rotations_4d = False
ob_camera.empty_display_type = 'ARROWS'
ob_camera.color = (0.0, 0.0, 0.0, 0.0)
ob_camera.display_type = 'WIRE'
ob_camera.lineart.crease_threshold = 0.0
_c = ob_camera.constraints.new('TRACK_TO'); _c.name = 'TrackTo'
_c.target = ob_cameratarget
ob_lamp_001.parent = ob_rotationcontrol_001
ob_lamp_001.location = (-1.0, 2.0, 2.0)
ob_lamp_001.lock_rotations_4d = False
ob_lamp_001.empty_display_type = 'ARROWS'
ob_lamp_001.color = (0.0, 0.0, 0.0, 0.0)
ob_lamp_001.lineart.crease_threshold = 0.0
_c = ob_lamp_001.constraints.new('TRACK_TO'); _c.name = 'TrackTo'
_c.target = ob_rotationcontrol_001
ob_lamp.parent = ob_rotationcontrol_001
ob_lamp.location = (-1.0, 2.0, 0.8)
ob_lamp.lock_rotations_4d = False
ob_lamp.empty_display_type = 'ARROWS'
ob_lamp.color = (0.0, 0.0, 0.0, 0.0)
ob_lamp.lineart.crease_threshold = 0.0
_c = ob_lamp.constraints.new('TRACK_TO'); _c.name = 'TrackTo'
_c.target = ob_rotationcontrol_001

# ---- collection membership
col_collection_1.objects.link(ob_empty)
col_collection_1.objects.link(ob_cube_003)
col_collection_1.objects.link(ob_cube_002)
col_collection_1.objects.link(ob_cube_001)
col_collection_1.objects.link(ob_cube_000)
col_collection_1.objects.link(ob_cube_008)
col_collection_1.objects.link(ob_cube_007)
col_collection_1.objects.link(ob_cylinder_006)
col_collection_1.objects.link(ob_cylinder_005)
col_collection_1.objects.link(ob_cylinder_004)
col_collection_1.objects.link(ob_cylinder_003)
col_collection_1.objects.link(ob_cylinder_002)
col_collection_1.objects.link(ob_cylinder_001)
col_collection_1.objects.link(ob_cylinder)
col_collection_1.objects.link(ob_plane)
col_collection_1.objects.link(ob_rotationcontrol_001)
col_collection_1.objects.link(ob_cameratarget)
col_collection_1.objects.link(ob_camera)
col_collection_1.objects.link(ob_lamp_001)
col_collection_1.objects.link(ob_lamp)

# ---- scene / render settings (as saved in the file)
scene.camera = ob_camera
scene.frame_start = 1; scene.frame_end = 7; scene.frame_set(4)
scene.render.engine = 'BLENDER_EEVEE_NEXT'
scene.render.image_settings.compression = 90
scene.render.resolution_x = 256
scene.render.resolution_y = 512
scene.render.dither_intensity = 0.0
scene.render.bake_margin = 2
scene.render.bake_bias = 0.0
scene.cycles.use_denoising = False
scene.cycles.samples = 10
scene.cycles.sampling_pattern = 'TABULATED_SOBOL'
scene.cycles.light_sampling_threshold = 0.0
scene.cycles.use_adaptive_sampling = False
scene.cycles.use_light_tree = False
scene.cycles.blur_glossy = 0.0
scene.cycles.volume_bounces = 1
scene.cycles.pixel_filter_type = 'GAUSSIAN'
scene.cycles.sample_clamp_indirect = 0.0
scene.view_settings.view_transform = 'Standard'
bpy.context.view_layer.update()
